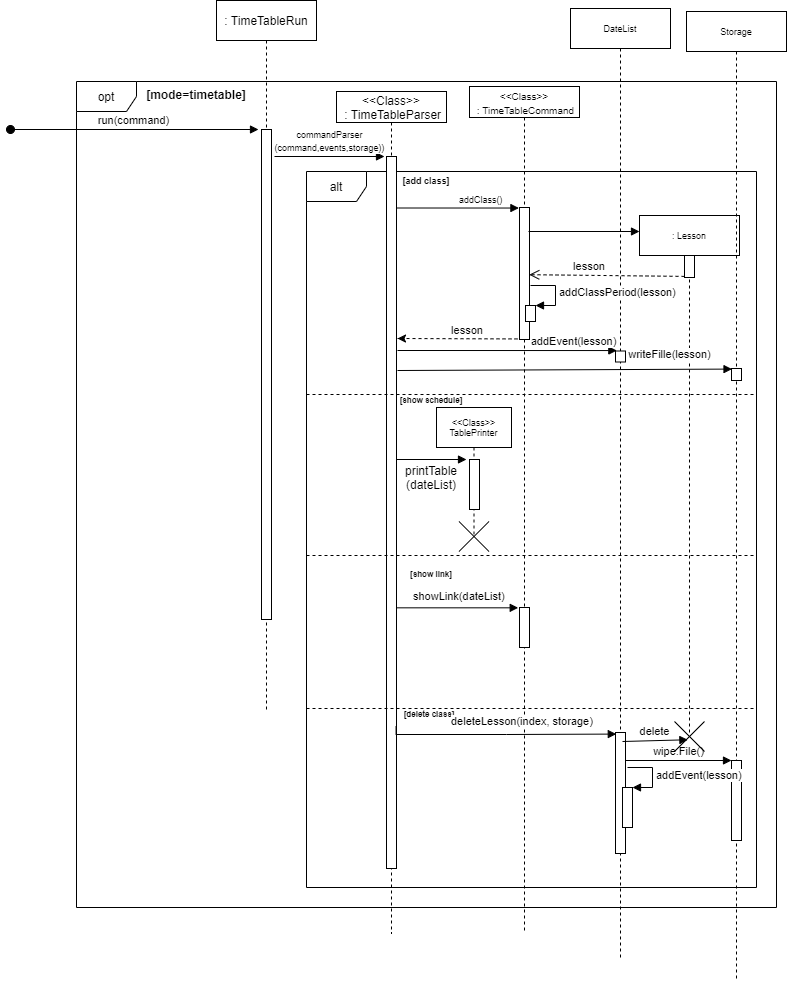

The diagram above was exported from draw.io. Its source (the exported page's mxGraphModel, read from the mxfile embedded in the PNG):
<mxGraphModel dx="918" dy="512" grid="0" gridSize="10" guides="1" tooltips="1" connect="1" arrows="1" fold="1" page="1" pageScale="1" pageWidth="850" pageHeight="1100" background="#ffffff" math="0" shadow="0">
  <root>
    <mxCell id="0" />
    <mxCell id="1" parent="0" />
    <mxCell id="0d8501Nj5qXD14w-8FkX-1" value="opt" style="shape=umlFrame;whiteSpace=wrap;html=1;" parent="1" vertex="1">
      <mxGeometry x="130" y="190" width="700" height="826" as="geometry" />
    </mxCell>
    <mxCell id="gFnzV-R2QUz1kYtzE9FE-2" value="&lt;font style=&quot;font-size: 10px&quot;&gt;&amp;lt;&amp;lt;Class&amp;gt;&amp;gt;&lt;br&gt;&amp;nbsp;: TimeTableCommand&lt;/font&gt;" style="shape=umlLifeline;perimeter=lifelinePerimeter;whiteSpace=wrap;html=1;container=1;collapsible=0;recursiveResize=0;outlineConnect=0;size=31;" vertex="1" parent="1">
      <mxGeometry x="523" y="195" width="110" height="846" as="geometry" />
    </mxCell>
    <mxCell id="0d8501Nj5qXD14w-8FkX-11" value="alt" style="shape=umlFrame;whiteSpace=wrap;html=1;" parent="1" vertex="1">
      <mxGeometry x="360" y="280" width="450" height="716" as="geometry" />
    </mxCell>
    <mxCell id="0d8501Nj5qXD14w-8FkX-3" value="[mode=timetable]" style="text;align=center;fontStyle=1;verticalAlign=middle;spacingLeft=3;spacingRight=3;strokeColor=none;rotatable=0;points=[[0,0.5],[1,0.5]];portConstraint=eastwest;" parent="1" vertex="1">
      <mxGeometry x="210" y="190" width="80" height="26" as="geometry" />
    </mxCell>
    <mxCell id="0d8501Nj5qXD14w-8FkX-4" value=": TimeTableRun" style="shape=umlLifeline;perimeter=lifelinePerimeter;whiteSpace=wrap;html=1;container=1;collapsible=0;recursiveResize=0;outlineConnect=0;" parent="1" vertex="1">
      <mxGeometry x="270" y="109" width="100" height="712" as="geometry" />
    </mxCell>
    <mxCell id="0d8501Nj5qXD14w-8FkX-5" value="" style="html=1;points=[];perimeter=orthogonalPerimeter;" parent="0d8501Nj5qXD14w-8FkX-4" vertex="1">
      <mxGeometry x="45" y="129" width="10" height="490" as="geometry" />
    </mxCell>
    <mxCell id="0d8501Nj5qXD14w-8FkX-6" value="run(command)" style="html=1;verticalAlign=bottom;startArrow=oval;endArrow=block;startSize=8;entryX=-0.3;entryY=0;entryDx=0;entryDy=0;entryPerimeter=0;" parent="0d8501Nj5qXD14w-8FkX-4" target="0d8501Nj5qXD14w-8FkX-5" edge="1">
      <mxGeometry x="-0.0083" relative="1" as="geometry">
        <mxPoint x="-206" y="129" as="sourcePoint" />
        <mxPoint as="offset" />
      </mxGeometry>
    </mxCell>
    <mxCell id="0d8501Nj5qXD14w-8FkX-7" value="&amp;lt;&amp;lt;Class&amp;gt;&amp;gt;&lt;br&gt;&amp;nbsp;: TimeTableParser" style="shape=umlLifeline;perimeter=lifelinePerimeter;whiteSpace=wrap;html=1;container=1;collapsible=0;recursiveResize=0;outlineConnect=0;size=31;" parent="1" vertex="1">
      <mxGeometry x="390" y="200" width="110" height="842" as="geometry" />
    </mxCell>
    <mxCell id="0d8501Nj5qXD14w-8FkX-8" value="" style="html=1;points=[];perimeter=orthogonalPerimeter;" parent="0d8501Nj5qXD14w-8FkX-7" vertex="1">
      <mxGeometry x="50" y="65" width="10" height="712" as="geometry" />
    </mxCell>
    <mxCell id="0d8501Nj5qXD14w-8FkX-9" value="&lt;font style=&quot;font-size: 9px&quot;&gt;commandParser&lt;br&gt;(command,events,storage))&lt;/font&gt;" style="html=1;verticalAlign=bottom;endArrow=block;entryX=0;entryY=0;" parent="1" edge="1">
      <mxGeometry relative="1" as="geometry">
        <mxPoint x="328" y="265" as="sourcePoint" />
        <mxPoint x="438" y="265.0000000000002" as="targetPoint" />
      </mxGeometry>
    </mxCell>
    <mxCell id="0d8501Nj5qXD14w-8FkX-12" value="" style="line;strokeWidth=1;fillColor=none;align=left;verticalAlign=middle;spacingTop=-1;spacingLeft=3;spacingRight=3;rotatable=0;labelPosition=right;points=[];portConstraint=eastwest;dashed=1;" parent="1" vertex="1">
      <mxGeometry x="360" y="499" width="450" height="8" as="geometry" />
    </mxCell>
    <mxCell id="0d8501Nj5qXD14w-8FkX-13" value="[add class]" style="text;align=center;fontStyle=1;verticalAlign=middle;spacingLeft=3;spacingRight=3;strokeColor=none;rotatable=0;points=[[0,0.5],[1,0.5]];portConstraint=eastwest;fontSize=9;" parent="1" vertex="1">
      <mxGeometry x="440" y="276" width="80" height="26" as="geometry" />
    </mxCell>
    <mxCell id="0d8501Nj5qXD14w-8FkX-16" value="[show schedule]" style="text;align=center;fontStyle=1;verticalAlign=middle;spacingLeft=3;spacingRight=3;strokeColor=none;rotatable=0;points=[[0,0.5],[1,0.5]];portConstraint=eastwest;fontSize=8;" parent="1" vertex="1">
      <mxGeometry x="445" y="496" width="80" height="26" as="geometry" />
    </mxCell>
    <mxCell id="0d8501Nj5qXD14w-8FkX-18" value="addClass()" style="edgeStyle=orthogonalEdgeStyle;html=1;align=left;spacingLeft=2;endArrow=block;rounded=0;entryX=-0.059;entryY=0.004;fontSize=9;entryDx=0;entryDy=0;entryPerimeter=0;" parent="1" target="0d8501Nj5qXD14w-8FkX-17" edge="1">
      <mxGeometry x="0.1403" y="9" relative="1" as="geometry">
        <mxPoint x="450" y="290" as="sourcePoint" />
        <Array as="points">
          <mxPoint x="450" y="316" />
        </Array>
        <mxPoint as="offset" />
      </mxGeometry>
    </mxCell>
    <mxCell id="0d8501Nj5qXD14w-8FkX-26" value=": Lesson" style="shape=umlLifeline;perimeter=lifelinePerimeter;whiteSpace=wrap;html=1;container=1;collapsible=0;recursiveResize=0;outlineConnect=0;fontSize=9;" parent="1" vertex="1">
      <mxGeometry x="693" y="324" width="100" height="517" as="geometry" />
    </mxCell>
    <mxCell id="0d8501Nj5qXD14w-8FkX-28" value="" style="html=1;points=[];perimeter=orthogonalPerimeter;fontSize=9;" parent="0d8501Nj5qXD14w-8FkX-26" vertex="1">
      <mxGeometry x="45" y="40" width="10" height="22" as="geometry" />
    </mxCell>
    <mxCell id="0d8501Nj5qXD14w-8FkX-30" value="" style="html=1;verticalAlign=bottom;endArrow=open;dashed=1;endSize=8;exitX=0;exitY=0.95;fontSize=9;entryX=0.976;entryY=0.509;entryDx=0;entryDy=0;entryPerimeter=0;" parent="1" source="0d8501Nj5qXD14w-8FkX-28" target="0d8501Nj5qXD14w-8FkX-17" edge="1">
      <mxGeometry relative="1" as="geometry">
        <mxPoint x="455" y="440" as="targetPoint" />
      </mxGeometry>
    </mxCell>
    <mxCell id="0d8501Nj5qXD14w-8FkX-36" value="&amp;lt;&amp;lt;Class&amp;gt;&amp;gt;&lt;br&gt;TablePrinter" style="shape=umlLifeline;perimeter=lifelinePerimeter;whiteSpace=wrap;html=1;container=1;collapsible=0;recursiveResize=0;outlineConnect=0;fontSize=9;" parent="1" vertex="1">
      <mxGeometry x="490" y="516" width="75" height="127" as="geometry" />
    </mxCell>
    <mxCell id="igeoyIfFTmLuLwuqZtiq-2" value="" style="html=1;points=[];perimeter=orthogonalPerimeter;" parent="0d8501Nj5qXD14w-8FkX-36" vertex="1">
      <mxGeometry x="33" y="52" width="10" height="50" as="geometry" />
    </mxCell>
    <mxCell id="igeoyIfFTmLuLwuqZtiq-1" value="" style="shape=umlDestroy;" parent="1" vertex="1">
      <mxGeometry x="512.5" y="630" width="30" height="30" as="geometry" />
    </mxCell>
    <mxCell id="igeoyIfFTmLuLwuqZtiq-3" value="" style="html=1;verticalAlign=bottom;endArrow=block;fontSize=9;entryX=-0.3;entryY=0;entryDx=0;entryDy=0;entryPerimeter=0;" parent="1" target="igeoyIfFTmLuLwuqZtiq-2" edge="1">
      <mxGeometry width="80" relative="1" as="geometry">
        <mxPoint x="450" y="568" as="sourcePoint" />
        <mxPoint x="520" y="551" as="targetPoint" />
      </mxGeometry>
    </mxCell>
    <mxCell id="igeoyIfFTmLuLwuqZtiq-4" value="" style="line;strokeWidth=1;fillColor=none;align=left;verticalAlign=middle;spacingTop=-1;spacingLeft=3;spacingRight=3;rotatable=0;labelPosition=right;points=[];portConstraint=eastwest;dashed=1;" parent="1" vertex="1">
      <mxGeometry x="360" y="660" width="450" height="8" as="geometry" />
    </mxCell>
    <mxCell id="igeoyIfFTmLuLwuqZtiq-5" value="[show link]" style="text;align=center;fontStyle=1;verticalAlign=middle;spacingLeft=3;spacingRight=3;strokeColor=none;rotatable=0;points=[[0,0.5],[1,0.5]];portConstraint=eastwest;fontSize=8;" parent="1" vertex="1">
      <mxGeometry x="445" y="670" width="80" height="26" as="geometry" />
    </mxCell>
    <mxCell id="igeoyIfFTmLuLwuqZtiq-6" value="DateList" style="shape=umlLifeline;perimeter=lifelinePerimeter;whiteSpace=wrap;html=1;container=1;collapsible=0;recursiveResize=0;outlineConnect=0;fontSize=9;labelBackgroundColor=#ffffff;" parent="1" vertex="1">
      <mxGeometry x="624" y="117" width="100" height="950" as="geometry" />
    </mxCell>
    <mxCell id="igeoyIfFTmLuLwuqZtiq-13" value="" style="html=1;points=[];perimeter=orthogonalPerimeter;fontSize=9;" parent="igeoyIfFTmLuLwuqZtiq-6" vertex="1">
      <mxGeometry x="45" y="342.5" width="10" height="11" as="geometry" />
    </mxCell>
    <mxCell id="gFnzV-R2QUz1kYtzE9FE-14" value="" style="html=1;points=[];perimeter=orthogonalPerimeter;" vertex="1" parent="igeoyIfFTmLuLwuqZtiq-6">
      <mxGeometry x="45" y="724" width="10" height="121" as="geometry" />
    </mxCell>
    <mxCell id="igeoyIfFTmLuLwuqZtiq-10" value="" style="endArrow=classic;html=1;exitX=1;exitY=0.996;exitDx=0;exitDy=0;exitPerimeter=0;rounded=0;edgeStyle=orthogonalEdgeStyle;dashed=1;" parent="1" source="0d8501Nj5qXD14w-8FkX-17" edge="1">
      <mxGeometry width="50" height="50" relative="1" as="geometry">
        <mxPoint x="500" y="400" as="sourcePoint" />
        <mxPoint x="451" y="447" as="targetPoint" />
        <Array as="points">
          <mxPoint x="451" y="447" />
        </Array>
      </mxGeometry>
    </mxCell>
    <mxCell id="igeoyIfFTmLuLwuqZtiq-16" value="Storage" style="shape=umlLifeline;perimeter=lifelinePerimeter;whiteSpace=wrap;html=1;container=1;collapsible=0;recursiveResize=0;outlineConnect=0;fontSize=9;" parent="1" vertex="1">
      <mxGeometry x="740" y="120" width="100" height="970" as="geometry" />
    </mxCell>
    <mxCell id="igeoyIfFTmLuLwuqZtiq-18" value="" style="html=1;points=[];perimeter=orthogonalPerimeter;fontSize=9;" parent="igeoyIfFTmLuLwuqZtiq-16" vertex="1">
      <mxGeometry x="45" y="357" width="10" height="12" as="geometry" />
    </mxCell>
    <mxCell id="gFnzV-R2QUz1kYtzE9FE-18" value="" style="html=1;points=[];perimeter=orthogonalPerimeter;fontSize=11;" vertex="1" parent="igeoyIfFTmLuLwuqZtiq-16">
      <mxGeometry x="45" y="749" width="10" height="80" as="geometry" />
    </mxCell>
    <mxCell id="igeoyIfFTmLuLwuqZtiq-23" value="" style="html=1;points=[];perimeter=orthogonalPerimeter;" parent="1" vertex="1">
      <mxGeometry x="573" y="716" width="10" height="40" as="geometry" />
    </mxCell>
    <mxCell id="igeoyIfFTmLuLwuqZtiq-24" value="showLink(dateList)" style="edgeStyle=orthogonalEdgeStyle;html=1;align=left;spacingLeft=2;endArrow=block;rounded=0;entryX=-0.128;entryY=0.008;entryDx=0;entryDy=0;entryPerimeter=0;" parent="1" target="igeoyIfFTmLuLwuqZtiq-23" edge="1">
      <mxGeometry x="-0.5293" y="11" relative="1" as="geometry">
        <mxPoint x="450" y="696" as="sourcePoint" />
        <Array as="points">
          <mxPoint x="450" y="716" />
        </Array>
        <mxPoint as="offset" />
      </mxGeometry>
    </mxCell>
    <mxCell id="igeoyIfFTmLuLwuqZtiq-34" value="printTable&lt;br&gt;(dateList)" style="text;html=1;strokeColor=none;fillColor=none;align=center;verticalAlign=middle;whiteSpace=wrap;rounded=0;" parent="1" vertex="1">
      <mxGeometry x="465" y="576" width="40" height="20" as="geometry" />
    </mxCell>
    <mxCell id="0d8501Nj5qXD14w-8FkX-17" value="" style="html=1;points=[];perimeter=orthogonalPerimeter;fontSize=9;" parent="1" vertex="1">
      <mxGeometry x="573" y="316" width="10" height="132" as="geometry" />
    </mxCell>
    <mxCell id="gFnzV-R2QUz1kYtzE9FE-5" value="" style="html=1;verticalAlign=bottom;endArrow=block;fontSize=9;" edge="1" parent="1">
      <mxGeometry width="80" relative="1" as="geometry">
        <mxPoint x="582" y="340" as="sourcePoint" />
        <mxPoint x="693" y="340" as="targetPoint" />
      </mxGeometry>
    </mxCell>
    <mxCell id="gFnzV-R2QUz1kYtzE9FE-6" value="" style="html=1;points=[];perimeter=orthogonalPerimeter;" vertex="1" parent="1">
      <mxGeometry x="579" y="414" width="10" height="16" as="geometry" />
    </mxCell>
    <mxCell id="gFnzV-R2QUz1kYtzE9FE-7" value="addClassPeriod(lesson)" style="edgeStyle=orthogonalEdgeStyle;html=1;align=left;spacingLeft=2;endArrow=block;rounded=0;entryX=1;entryY=0;" edge="1" target="gFnzV-R2QUz1kYtzE9FE-6" parent="1">
      <mxGeometry relative="1" as="geometry">
        <mxPoint x="584" y="394" as="sourcePoint" />
        <Array as="points">
          <mxPoint x="609" y="394" />
        </Array>
      </mxGeometry>
    </mxCell>
    <mxCell id="gFnzV-R2QUz1kYtzE9FE-9" value="lesson" style="text;align=center;fontStyle=0;verticalAlign=middle;spacingLeft=3;spacingRight=3;strokeColor=none;rotatable=0;points=[[0,0.5],[1,0.5]];portConstraint=eastwest;fontSize=11;" vertex="1" parent="1">
      <mxGeometry x="603" y="361" width="80" height="26" as="geometry" />
    </mxCell>
    <mxCell id="gFnzV-R2QUz1kYtzE9FE-10" value="lesson" style="text;align=center;fontStyle=0;verticalAlign=middle;spacingLeft=3;spacingRight=3;strokeColor=none;rotatable=0;points=[[0,0.5],[1,0.5]];portConstraint=eastwest;fontSize=11;" vertex="1" parent="1">
      <mxGeometry x="481" y="425" width="80" height="26" as="geometry" />
    </mxCell>
    <mxCell id="gFnzV-R2QUz1kYtzE9FE-11" value="addEvent(lesson)" style="html=1;verticalAlign=bottom;endArrow=block;fontSize=11;entryX=0.134;entryY=-0.041;entryDx=0;entryDy=0;entryPerimeter=0;" edge="1" parent="1" target="igeoyIfFTmLuLwuqZtiq-13">
      <mxGeometry x="0.6048" width="80" relative="1" as="geometry">
        <mxPoint x="451" y="459" as="sourcePoint" />
        <mxPoint x="531" y="459" as="targetPoint" />
        <mxPoint as="offset" />
      </mxGeometry>
    </mxCell>
    <mxCell id="gFnzV-R2QUz1kYtzE9FE-12" value="writeFille(lesson)" style="html=1;verticalAlign=bottom;endArrow=block;fontSize=11;entryX=0.052;entryY=0.049;entryDx=0;entryDy=0;entryPerimeter=0;" edge="1" parent="1" target="igeoyIfFTmLuLwuqZtiq-18">
      <mxGeometry x="0.6264" y="6" width="80" relative="1" as="geometry">
        <mxPoint x="451" y="478.9999999999999" as="sourcePoint" />
        <mxPoint x="670.3399999999999" y="479.0490000000001" as="targetPoint" />
        <mxPoint as="offset" />
      </mxGeometry>
    </mxCell>
    <mxCell id="gFnzV-R2QUz1kYtzE9FE-13" value="" style="line;strokeWidth=1;fillColor=none;align=left;verticalAlign=middle;spacingTop=-1;spacingLeft=3;spacingRight=3;rotatable=0;labelPosition=right;points=[];portConstraint=eastwest;dashed=1;" vertex="1" parent="1">
      <mxGeometry x="360" y="813" width="450" height="8" as="geometry" />
    </mxCell>
    <mxCell id="gFnzV-R2QUz1kYtzE9FE-15" value="[delete class]" style="text;align=center;fontStyle=1;verticalAlign=middle;spacingLeft=3;spacingRight=3;strokeColor=none;rotatable=0;points=[[0,0.5],[1,0.5]];portConstraint=eastwest;fontSize=8;" vertex="1" parent="1">
      <mxGeometry x="443" y="810" width="80" height="26" as="geometry" />
    </mxCell>
    <mxCell id="gFnzV-R2QUz1kYtzE9FE-16" value="deleteLesson(index, storage)" style="edgeStyle=orthogonalEdgeStyle;html=1;align=left;spacingLeft=2;endArrow=block;rounded=0;entryX=0.079;entryY=0.032;entryDx=0;entryDy=0;entryPerimeter=0;exitX=0.956;exitY=0.816;exitDx=0;exitDy=0;exitPerimeter=0;" edge="1" parent="1">
      <mxGeometry x="-0.4795" y="13" relative="1" as="geometry">
        <mxPoint x="449.5600000000002" y="834.992" as="sourcePoint" />
        <Array as="points">
          <mxPoint x="450" y="843" />
          <mxPoint x="560" y="843" />
        </Array>
        <mxPoint x="669.79" y="842.5839999999998" as="targetPoint" />
        <mxPoint as="offset" />
      </mxGeometry>
    </mxCell>
    <mxCell id="gFnzV-R2QUz1kYtzE9FE-19" value="wipe.File()" style="html=1;verticalAlign=bottom;endArrow=block;entryX=0;entryY=0;fontSize=11;" edge="1" target="gFnzV-R2QUz1kYtzE9FE-18" parent="1" source="gFnzV-R2QUz1kYtzE9FE-14">
      <mxGeometry relative="1" as="geometry">
        <mxPoint x="713" y="869" as="sourcePoint" />
      </mxGeometry>
    </mxCell>
    <mxCell id="gFnzV-R2QUz1kYtzE9FE-21" value="" style="html=1;points=[];perimeter=orthogonalPerimeter;fontSize=11;" vertex="1" parent="1">
      <mxGeometry x="676" y="896" width="10" height="40" as="geometry" />
    </mxCell>
    <mxCell id="gFnzV-R2QUz1kYtzE9FE-22" value="addEvent(lesson)" style="edgeStyle=orthogonalEdgeStyle;html=1;align=left;spacingLeft=2;endArrow=block;rounded=0;entryX=1;entryY=0;fontSize=11;" edge="1" target="gFnzV-R2QUz1kYtzE9FE-21" parent="1">
      <mxGeometry relative="1" as="geometry">
        <mxPoint x="681" y="876" as="sourcePoint" />
        <Array as="points">
          <mxPoint x="706" y="876" />
        </Array>
      </mxGeometry>
    </mxCell>
    <mxCell id="gFnzV-R2QUz1kYtzE9FE-25" value="delete" style="html=1;verticalAlign=bottom;endArrow=block;fontSize=11;entryX=0.446;entryY=0.609;entryDx=0;entryDy=0;entryPerimeter=0;" edge="1" parent="1" target="gFnzV-R2QUz1kYtzE9FE-23">
      <mxGeometry width="80" relative="1" as="geometry">
        <mxPoint x="676" y="850" as="sourcePoint" />
        <mxPoint x="756" y="850" as="targetPoint" />
      </mxGeometry>
    </mxCell>
    <mxCell id="gFnzV-R2QUz1kYtzE9FE-23" value="" style="shape=umlDestroy;" vertex="1" parent="1">
      <mxGeometry x="728" y="830" width="30" height="30" as="geometry" />
    </mxCell>
  </root>
</mxGraphModel>